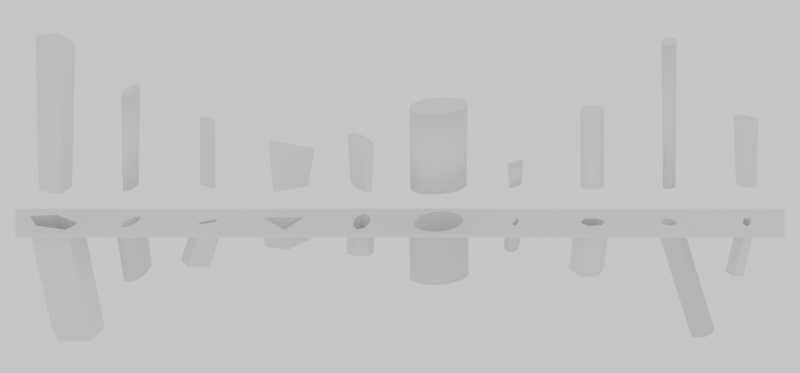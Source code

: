 # Source: procedural_generation.blend  (saved by Blender 3.6.11; exported with 4.5.12 LTS)
import bpy
from mathutils import Matrix  # noqa: F401  (used for matrix-valued properties, if any)

bpy.ops.wm.read_factory_settings(use_empty=True)
scene = bpy.context.scene
scene.name = 'Scene'

# ---- collections
col_collection = bpy.data.collections.new('Collection'); scene.collection.children.link(col_collection)

# ---- materials (node trees are filled in below, after node groups)
mat_modmat = bpy.data.materials.new('modmat')
mat_modmat.diffuse_color = (0.4, 0.4, 0.4, 1.0)
mat_modmat.roughness = 1.0
mat_pegmat = bpy.data.materials.new('pegmat')
mat_pegmat.diffuse_color = (0.6, 0.6, 0.6, 1.0)
mat_pegmat.roughness = 1.0

# ---- material node trees
mat_modmat.use_nodes = True; mat_modmat.node_tree.nodes.clear()
_N = mat_modmat.node_tree.nodes; _L = mat_modmat.node_tree.links
n0 = _N.new('ShaderNodeBsdfPrincipled'); n0.name = 'Principled BSDF'; n0.location = (10, 300)
n0.distribution = 'GGX'
n0.subsurface_method = 'RANDOM_WALK_SKIN'
n0.inputs[3].default_value = 1.45
n0.inputs[27].default_value = (0.0, 0.0, 0.0, 1.0)
n0.inputs[28].default_value = 1.0
n1 = _N.new('ShaderNodeOutputMaterial'); n1.name = 'Material Output'; n1.location = (300, 300)
_L.new(n0.outputs[0], n1.inputs[0])
n1.is_active_output = True
mat_pegmat.use_nodes = True; mat_pegmat.node_tree.nodes.clear()
_N = mat_pegmat.node_tree.nodes; _L = mat_pegmat.node_tree.links
n0 = _N.new('ShaderNodeBsdfPrincipled'); n0.name = 'Principled BSDF'; n0.location = (10, 300)
n0.distribution = 'GGX'
n0.subsurface_method = 'RANDOM_WALK_SKIN'
n0.inputs[3].default_value = 1.45
n0.inputs[27].default_value = (0.0, 0.0, 0.0, 1.0)
n0.inputs[28].default_value = 1.0
n1 = _N.new('ShaderNodeOutputMaterial'); n1.name = 'Material Output'; n1.location = (300, 300)
_L.new(n0.outputs[0], n1.inputs[0])
n1.is_active_output = True

# ---- world
world_world = bpy.data.worlds.new('World'); scene.world = world_world
world_world.use_nodes = True; world_world.node_tree.nodes.clear()
_N = world_world.node_tree.nodes; _L = world_world.node_tree.links
n0 = _N.new('ShaderNodeOutputWorld'); n0.name = 'World Output'; n0.location = (300, 300)
n1 = _N.new('ShaderNodeBackground'); n1.name = 'Background'; n1.location = (10, 300)
_L.new(n1.outputs[0], n0.inputs[0])
n0.is_active_output = True
world_world.color = (0.05088, 0.05088, 0.05088)
world_world.use_sun_shadow = False
world_world.sun_shadow_jitter_overblur = 0.0

# ---- cameras
cam_camera_001 = bpy.data.cameras.new('Camera.001')
cam_camera_001.type = 'ORTHO'
cam_camera_001.lens = 379.0
cam_camera_001.ortho_scale = 0.78

# ---- meshes
me_hole_mesh_034 = bpy.data.meshes.new('hole_mesh.034')
me_hole_mesh_034.from_pydata([(-0.0375, -0.0375, 0.0), (0.004114, -0.0004114, -0.1205), (0.0375, -0.0375, 0.0), (0.03593, -0.01347, -0.1157), (-0.0375, 0.0375, 0.0), (0.006873, 0.002209, -0.1145), (0.0498, 0.009837, -0.1103), (0.0375, 0.0375, 0.0), (0.03338, -0.009269, -0.1106), (0.04396, 0.008876, -0.1065), (0.02648, 0.03674, -0.112), (0.02398, 0.03152, -0.1079), (-0.002139, 0.03074, -0.1183), (0.001023, 0.02743, -0.1129), (-0.0375, -0.0375, 0.003), (0.0375, -0.0375, 0.003), (-0.02068, -0.0143, 0.0), (-0.0375, 0.0375, 0.003), (0.01376, -0.02746, 0.0), (0.0375, 0.0375, 0.003), (0.02928, -0.002466, 0.0), (0.004493, 0.02555, 0.0), (-0.02682, 0.01865, 0.0), (0.02362, -0.003333, 0.003), (0.01162, -0.02303, 0.003), (-0.01733, -0.01135, 0.003), (-0.02318, 0.01559, 0.003), (0.002195, 0.02045, 0.003)], [], [(4, 7, 2, 18, 20, 21, 22), (18, 2, 0, 4, 22, 16), (0, 2, 15, 14), (24, 15, 19, 17, 26, 27, 23), (17, 14, 15, 24, 25, 26), (4, 17, 19, 7), (0, 14, 17, 4), (2, 7, 19, 15), (16, 1, 3, 18), (3, 6, 20, 18), (20, 6, 10, 21), (21, 10, 12, 22), (12, 1, 16, 22), (10, 6, 3, 1, 12), (24, 8, 5, 25), (23, 9, 8, 24), (27, 11, 9, 23), (26, 13, 11, 27), (5, 13, 26, 25), (13, 5, 8, 9, 11)])
me_hole_mesh_034.materials.append(mat_modmat)
me_hole_mesh_034.update()
me_hole_mesh_035 = bpy.data.meshes.new('hole_mesh.035')
me_hole_mesh_035.from_pydata([(-0.0375, -0.0375, 0.0), (0.01884, 0.01159, -0.04932), (0.0375, -0.0375, 0.0), (0.01974, 0.0146, -0.04861), (0.02032, 0.01751, -0.04796), (-0.0375, 0.0375, 0.0), (0.0375, 0.0375, 0.0), (0.02053, 0.02034, -0.04737), (-0.0375, -0.0375, 0.003), (0.02021, 0.02322, -0.04684), (0.0375, -0.0375, 0.003), (0.01889, 0.02627, -0.04641), (-0.0375, 0.0375, 0.003), (0.0159, 0.02882, -0.04629), (0.0375, 0.0375, 0.003), (0.01211, 0.0295, -0.04666), (0.008989, 0.02866, -0.04723), (0.006551, 0.02718, -0.04784), (0.004417, 0.0253, -0.04849), (0.002422, 0.02309, -0.04919), (0.0005321, 0.02056, -0.04994), (-0.001238, 0.01778, -0.05072), (-0.00285, 0.01482, -0.05152), (-0.004265, 0.01177, -0.05231), (-0.005439, 0.008708, -0.05307), (-0.006335, 0.005699, -0.05379), (-0.006917, 0.002788, -0.05444), (-0.007126, -4.392e-05, -0.05503), (-0.006809, -0.002921, -0.05556), (-0.005481, -0.005979, -0.05599), (-0.002495, -0.008523, -0.0561), (0.001298, -0.009201, -0.05574), (0.004416, -0.008362, -0.05517), (0.0135, 0.01229, -0.04474), (0.01429, 0.01492, -0.04412), (0.006854, -0.006881, -0.05455), (0.01477, 0.01733, -0.04358), (0.008988, -0.005009, -0.0539), (0.01098, -0.00279, -0.0532), (0.01493, 0.01945, -0.04314), (0.01287, -0.0002626, -0.05245), (0.01476, 0.02121, -0.04281), (0.01464, 0.002516, -0.05167), (0.0142, 0.02257, -0.04261), (0.01626, 0.005471, -0.05087), (0.01323, 0.02343, -0.04257), (0.01767, 0.008522, -0.05008), (0.01193, 0.02364, -0.0427), (0.01269, 0.001962, 0.0), (0.0105, 0.02322, -0.04297), (0.01371, 0.005223, 0.0), (0.008959, 0.02227, -0.04336), (0.01439, 0.008362, 0.0), (0.007336, 0.02083, -0.04386), (0.00567, 0.01898, -0.04444), (0.01469, 0.01139, 0.0), (0.01443, 0.01444, 0.0), (0.004013, 0.01676, -0.0451), (0.01314, 0.01762, 0.0), (0.002424, 0.01426, -0.0458), (0.0009623, 0.01158, -0.04653), (0.01013, 0.02022, 0.0), (-0.000319, 0.00882, -0.04724), (0.006253, 0.02083, 0.0), (-0.001371, 0.006074, -0.04792), (0.003011, 0.01987, 0.0), (-0.002155, 0.003448, -0.04855), (0.0004343, 0.01824, 0.0), (-0.001851, 0.01618, 0.0), (-0.00264, 0.001036, -0.04909), (-0.004008, 0.01375, 0.0), (-0.002804, -0.001082, -0.04953), (-0.002627, -0.002845, -0.04986), (-0.006069, 0.01098, 0.0), (-0.002072, -0.004207, -0.05005), (-0.008014, 0.00794, 0.0), (-0.001096, -0.005065, -0.0501), (-0.009802, 0.004707, 0.0), (0.0001963, -0.005271, -0.04997), (-0.01138, 0.001372, 0.0), (-0.01271, -0.001974, 0.0), (0.001634, -0.004851, -0.0497), (0.003172, -0.003898, -0.0493), (-0.01375, -0.005252, 0.0), (-0.01444, -0.008412, 0.0), (0.004795, -0.002466, -0.04881), (-0.01474, -0.01147, 0.0), (0.006461, -0.0006077, -0.04822), (-0.0145, -0.01453, 0.0), (0.008118, 0.00161, -0.04757), (0.009707, 0.004104, -0.04686), (-0.01321, -0.01774, 0.0), (0.01117, 0.006784, -0.04614), (-0.0102, -0.02034, 0.0), (0.01245, 0.009548, -0.04543), (-0.006305, -0.02095, 0.0), (-0.003047, -0.01997, 0.0), (-0.0004557, -0.01832, 0.0), (0.001841, -0.01624, 0.0), (0.004007, -0.01378, 0.0), (0.006072, -0.011, 0.0), (0.008017, -0.007944, 0.0), (0.009799, -0.004706, 0.0), (0.01137, -0.001373, 0.0), (-0.01009, -0.012, 0.003), (-0.009401, -0.01537, 0.003), (-0.00995, -0.01391, 0.003), (-0.007035, -0.01645, 0.003), (-0.008395, -0.01627, 0.003), (-0.0055, -0.01596, 0.003), (-0.00384, -0.01488, 0.003), (-0.002076, -0.01327, 0.003), (0.009023, 0.008457, 0.003), (0.006367, -1.917e-05, 0.003), (0.007552, 0.00298, 0.003), (0.008449, 0.00584, 0.003), (-0.0002549, -0.0112, 0.003), (0.001564, -0.008748, 0.003), (0.003317, -0.005995, 0.003), (0.004938, -0.003049, 0.003), (-0.009852, -0.00969, 0.003), (-0.009267, -0.007055, 0.003), (-0.008359, -0.00418, 0.003), (-0.007163, -0.001171, 0.003), (-0.005725, 0.00186, 0.003), (-0.004099, 0.004801, 0.003), (-0.002346, 0.007542, 0.003), (-0.0005314, 0.009981, 0.003), (0.006207, 0.01517, 0.003), (0.00856, 0.01409, 0.003), (0.00925, 0.01074, 0.003), (0.009109, 0.01264, 0.003), (0.007558, 0.01498, 0.003), (0.001282, 0.01203, 0.003), (0.003035, 0.01361, 0.003), (0.004683, 0.01468, 0.003)], [], [(58, 6, 2, 0, 91, 93, 95, 96, 97, 98, 99, 100, 101, 102, 103, 48, 50, 52, 55, 56), (88, 91, 0, 5, 6, 58, 61, 63, 65, 67, 68, 70, 73, 75, 77, 79, 80, 83, 84, 86), (0, 2, 10, 8), (105, 8, 10, 14, 129, 131, 130, 112, 115, 114, 113, 119, 118, 117, 116, 111, 110, 109, 107, 108), (129, 14, 12, 8, 105, 106, 104, 120, 121, 122, 123, 124, 125, 126, 127, 133, 134, 135, 128, 132), (5, 12, 14, 6), (0, 8, 12, 5), (2, 6, 14, 10), (1, 3, 50, 48), (3, 4, 52, 50), (4, 7, 55, 52), (55, 7, 9, 56), (9, 11, 58, 56), (58, 11, 13, 61), (61, 13, 15, 63), (63, 15, 16, 65), (16, 17, 67, 65), (17, 18, 68, 67), (68, 18, 19, 70), (70, 19, 20, 73), (73, 20, 21, 75), (75, 21, 22, 77), (77, 22, 23, 79), (79, 23, 24, 80), (80, 24, 25, 83), (83, 25, 26, 84), (84, 26, 27, 86), (86, 27, 28, 88), (88, 28, 29, 91), (29, 30, 93, 91), (30, 31, 95, 93), (31, 32, 96, 95), (32, 35, 97, 96), (35, 37, 98, 97), (37, 38, 99, 98), (38, 40, 100, 99), (40, 42, 101, 100), (42, 44, 102, 101), (44, 46, 103, 102), (46, 1, 48, 103), (37, 35, 32, 31, 30, 29, 28, 27, 26, 25, 24, 23, 22, 21, 20, 19, 18, 17, 16, 15, 13, 11, 9, 7, 4, 3, 1, 46, 44, 42, 40, 38), (115, 34, 33, 114), (112, 36, 34, 115), (130, 39, 36, 112), (131, 41, 39, 130), (129, 43, 41, 131), (132, 45, 43, 129), (128, 47, 45, 132), (135, 49, 47, 128), (134, 51, 49, 135), (133, 53, 51, 134), (127, 54, 53, 133), (126, 57, 54, 127), (125, 59, 57, 126), (124, 60, 59, 125), (123, 62, 60, 124), (122, 64, 62, 123), (121, 66, 64, 122), (120, 69, 66, 121), (104, 71, 69, 120), (106, 72, 71, 104), (105, 74, 72, 106), (108, 76, 74, 105), (107, 78, 76, 108), (109, 81, 78, 107), (110, 82, 81, 109), (111, 85, 82, 110), (116, 87, 85, 111), (117, 89, 87, 116), (118, 90, 89, 117), (119, 92, 90, 118), (113, 94, 92, 119), (114, 33, 94, 113), (92, 94, 33, 34, 36, 39, 41, 43, 45, 47, 49, 51, 53, 54, 57, 59, 60, 62, 64, 66, 69, 71, 72, 74, 76, 78, 81, 82, 85, 87, 89, 90)])
me_hole_mesh_035.polygons.foreach_set('use_smooth', [0, 0, 0, 0, 0, 0, 0, 0, 1, 1, 1, 1, 1, 1, 1, 1, 1, 1, 1, 1, 1, 1, 1, 1, 1, 1, 1, 1, 1, 1, 1, 1, 1, 1, 1, 1, 1, 1, 1, 1, 0, 1, 1, 1, 1, 1, 1, 1, 1, 1, 1, 1, 1, 1, 1, 1, 1, 1, 1, 1, 1, 1, 1, 1, 1, 1, 1, 1, 1, 1, 1, 1, 1, 0])
me_hole_mesh_035.materials.append(mat_modmat)
me_hole_mesh_035.update()
me_hole_mesh_036 = bpy.data.meshes.new('hole_mesh.036')
me_hole_mesh_036.from_pydata([(-0.0375, -0.0375, 0.0), (-0.01899, -0.008116, -0.04055), (0.0375, -0.0375, 0.0), (0.002537, 0.00502, -0.04552), (-0.01669, -0.0036, -0.03562), (-0.0375, 0.0375, 0.0), (-0.0008351, 0.005518, -0.03933), (-0.004386, 0.01488, -0.04278), (0.0375, 0.0375, 0.0), (-0.003999, 0.009582, -0.03811), (-0.01985, 0.000464, -0.0344), (-0.02592, 0.00174, -0.03781), (-0.007617, -0.01141, 0.0), (-0.0375, -0.0375, 0.003), (0.01531, 0.001327, 0.0), (0.0375, -0.0375, 0.003), (0.007617, 0.01141, 0.0), (-0.0375, 0.0375, 0.003), (-0.01531, -0.001327, 0.0), (0.0375, 0.0375, 0.003), (-0.005851, -0.006734, 0.003), (0.01104, 0.002084, 0.003), (0.007535, 0.006247, 0.003), (-0.009357, -0.00257, 0.003)], [], [(16, 8, 2, 0, 12, 14), (18, 12, 0, 5, 8, 16), (0, 2, 15, 13), (20, 13, 15, 19, 22, 21), (22, 19, 17, 13, 20, 23), (5, 17, 19, 8), (0, 13, 17, 5), (2, 8, 19, 15), (12, 1, 3, 14), (14, 3, 7, 16), (7, 11, 18, 16), (11, 1, 12, 18), (11, 7, 3, 1), (21, 6, 4, 20), (22, 9, 6, 21), (23, 10, 9, 22), (4, 10, 23, 20), (10, 4, 6, 9)])
me_hole_mesh_036.materials.append(mat_modmat)
me_hole_mesh_036.update()
me_hole_mesh_037 = bpy.data.meshes.new('hole_mesh.037')
me_hole_mesh_037.from_pydata([(-0.0375, -0.0375, 0.0), (0.003382, -0.03138, -0.01467), (0.0375, -0.0375, 0.0), (0.002516, -0.02553, -0.01078), (0.0259, 0.01127, -0.01883), (-0.0375, 0.0375, 0.0), (0.02084, 0.009474, -0.01423), (-0.01514, 0.007296, -0.02034), (-0.01851, 0.008698, -0.02639), (0.0375, 0.0375, 0.0), (0.0007534, -0.02982, 0.0), (0.02379, 0.01578, 0.0), (-0.0375, -0.0375, 0.003), (-0.02522, 0.01496, 0.0), (0.0375, -0.0375, 0.003), (-0.0375, 0.0375, 0.003), (0.0375, 0.0375, 0.003), (4.693e-05, -0.02415, 0.003), (0.01898, 0.01366, 0.003), (-0.02119, 0.0129, 0.003)], [], [(5, 9, 11, 13), (11, 9, 2, 0, 5, 13, 10), (0, 2, 14, 12), (18, 16, 15, 19), (15, 12, 14, 16, 18, 17, 19), (5, 15, 16, 9), (0, 12, 15, 5), (2, 9, 16, 14), (10, 1, 4, 11), (4, 8, 13, 11), (8, 1, 10, 13), (8, 4, 1), (6, 3, 17, 18), (7, 6, 18, 19), (17, 3, 7, 19), (7, 3, 6)])
me_hole_mesh_037.materials.append(mat_modmat)
me_hole_mesh_037.update()
me_hole_mesh_038 = bpy.data.meshes.new('hole_mesh.038')
me_hole_mesh_038.from_pydata([(-0.0375, -0.0375, 0.0), (-0.01218, 0.005136, -0.02864), (0.0375, -0.0375, 0.0), (-0.01439, -0.01504, -0.0246), (-0.006916, -0.03062, -0.02189), (-0.0375, 0.0375, 0.0), (0.0375, 0.0375, 0.0), (-0.007193, 0.004592, -0.02366), (0.00608, -0.02459, -0.02364), (-0.009203, -0.01358, -0.02002), (0.01173, -0.005675, -0.02759), (-0.005048, -0.02505, -0.01796), (-0.0375, -0.0375, 0.003), (0.002278, -0.02069, -0.01914), (0.009993, 0.01372, -0.03131), (0.0375, -0.0375, 0.003), (0.006978, -0.004164, -0.02258), (-0.00198, 0.02009, -0.03202), (0.005895, 0.01224, -0.02574), (-0.0005329, 0.01628, -0.02624), (-0.0375, 0.0375, 0.003), (0.0375, 0.0375, 0.003), (-0.01136, 0.01146, 0.0), (-0.01382, -0.01088, 0.0), (-0.008131, -0.02321, 0.0), (-0.006189, -0.02761, 0.0), (0.003766, -0.02282, 0.0), (0.007307, -0.02105, 0.0), (0.01353, -0.0002562, 0.0), (0.01196, 0.02134, 0.0), (-0.0004913, 0.02823, 0.0), (-0.008705, -0.009726, 0.003), (-0.004365, -0.02222, 0.003), (0.008674, 0.0008597, 0.003), (0.003436, -0.01743, 0.003), (-0.006453, 0.01052, 0.003), (0.007731, 0.01931, 0.003), (0.0008301, 0.02381, 0.003)], [], [(29, 6, 2, 0, 24, 25, 26, 27, 28), (23, 24, 0, 5, 6, 29, 30, 22), (0, 2, 15, 12), (32, 12, 15, 21, 36, 33, 34), (36, 21, 20, 12, 32, 31, 35, 37), (5, 20, 21, 6), (0, 12, 20, 5), (2, 6, 21, 15), (1, 3, 23, 22), (24, 23, 3, 4, 25), (25, 4, 8, 27, 26), (27, 8, 10, 28), (28, 10, 14, 29), (14, 17, 30, 29), (17, 1, 22, 30), (3, 1, 17, 14, 10, 8, 4), (31, 9, 7, 35), (32, 11, 9, 31), (13, 11, 32, 34), (16, 13, 34, 33), (36, 18, 16, 33), (37, 19, 18, 36), (35, 7, 19, 37), (19, 7, 9, 11, 13, 16, 18)])
me_hole_mesh_038.materials.append(mat_modmat)
me_hole_mesh_038.update()
me_hole_mesh_039 = bpy.data.meshes.new('hole_mesh.039')
me_hole_mesh_039.from_pydata([(-0.0375, -0.0375, 0.0), (0.02479, 0.01985, -0.05215), (0.0375, -0.0375, 0.0), (0.02105, 0.02436, -0.05249), (-0.0375, 0.0375, 0.0), (0.01642, 0.02781, -0.05277), (0.0375, 0.0375, 0.0), (0.01108, 0.02998, -0.053), (-0.0375, -0.0375, 0.003), (0.005354, 0.03074, -0.05315), (0.0375, -0.0375, 0.003), (-0.0004616, 0.0301, -0.05322), (-0.0375, 0.0375, 0.003), (-0.006101, 0.02815, -0.05321), (0.0375, 0.0375, 0.003), (-0.01136, 0.02504, -0.05312), (-0.01609, 0.02093, -0.05297), (-0.02016, 0.01599, -0.05276), (-0.02345, 0.01039, -0.05249), (-0.02587, 0.004332, -0.05218), (-0.02735, -0.001995, -0.05183), (-0.02782, -0.008388, -0.05147), (-0.02725, -0.01464, -0.05109), (-0.0256, -0.02054, -0.05071), (-0.0229, -0.02586, -0.05035), (-0.01916, -0.03037, -0.05002), (-0.01452, -0.03382, -0.04973), (-0.009191, -0.03599, -0.0495), (-0.003462, -0.03675, -0.04935), (0.002353, -0.03611, -0.04928), (0.007992, -0.03417, -0.04929), (0.01325, -0.03106, -0.04938), (0.02051, 0.0174, -0.04708), (0.01798, -0.02694, -0.04953), (0.01751, 0.02104, -0.04735), (0.02205, -0.022, -0.04975), (0.01386, 0.02375, -0.04757), (0.02534, -0.01641, -0.05002), (0.009704, 0.02544, -0.04775), (0.02777, -0.01035, -0.05033), (0.02924, -0.00402, -0.05067), (0.005204, 0.02604, -0.04787), (0.000545, 0.02552, -0.04792), (0.02971, 0.002372, -0.05104), (-0.004091, 0.02392, -0.04792), (0.02914, 0.008623, -0.05141), (-0.008528, 0.02129, -0.04784), (0.0275, 0.01452, -0.05179), (-0.0126, 0.01775, -0.04771), (0.02401, 0.0231, 0.0), (0.02024, 0.02766, 0.0), (-0.01615, 0.01343, -0.04752), (0.01556, 0.03115, 0.0), (-0.01905, 0.008493, -0.04729), (0.01019, 0.03335, 0.0), (-0.0212, 0.003133, -0.04701), (0.004415, 0.03413, 0.0), (-0.0225, -0.00245, -0.04671), (-0.02292, -0.008046, -0.04639), (-0.001446, 0.03349, 0.0), (-0.02242, -0.01344, -0.04606), (-0.007128, 0.03153, 0.0), (-0.02104, -0.01844, -0.04574), (-0.01243, 0.02839, 0.0), (-0.01719, 0.02423, 0.0), (-0.0188, -0.02283, -0.04544), (-0.01581, -0.02647, -0.04517), (-0.02129, 0.01924, 0.0), (-0.01216, -0.02918, -0.04495), (-0.0246, 0.01358, 0.0), (-0.007997, -0.03087, -0.04477), (-0.02704, 0.007449, 0.0), (-0.003497, -0.03147, -0.04465), (-0.02852, 0.001049, 0.0), (0.001162, -0.03095, -0.0446), (-0.02899, -0.005417, 0.0), (0.005798, -0.02935, -0.04461), (-0.0284, -0.01174, 0.0), (0.01023, -0.02672, -0.04468), (-0.02674, -0.0177, 0.0), (-0.024, -0.02309, 0.0), (0.01431, -0.02318, -0.04481), (0.01786, -0.01886, -0.045), (-0.02023, -0.02765, 0.0), (0.02076, -0.01392, -0.04524), (-0.01556, -0.03114, 0.0), (0.02291, -0.008563, -0.04551), (-0.01018, -0.03334, 0.0), (0.02421, -0.002979, -0.04581), (-0.004412, -0.03411, 0.0), (0.02462, 0.002617, -0.04614), (0.001446, -0.03347, 0.0), (0.02413, 0.008013, -0.04646), (0.007125, -0.03151, 0.0), (0.01242, -0.02837, 0.0), (0.02274, 0.01301, -0.04678), (0.01719, -0.02422, 0.0), (0.02128, -0.01923, 0.0), (0.0246, -0.01357, 0.0), (0.02703, -0.007447, 0.0), (0.02852, -0.001049, 0.0), (0.02899, 0.005417, 0.0), (0.0284, 0.01174, 0.0), (0.02674, 0.01771, 0.0), (0.02359, 0.02359, 0.0), (-0.02359, -0.02359, 0.0), (-0.01774, -0.02276, 0.003), (-0.01987, -0.02017, 0.003), (-0.01315, -0.0266, 0.003), (-0.008956, -0.02832, 0.003), (-0.01684, -0.02385, 0.003), (-0.004415, -0.02893, 0.003), (0.009436, -0.02413, 0.003), (0.004962, -0.02679, 0.003), (0.0002859, -0.02841, 0.003), (0.01712, -0.01618, 0.003), (0.02005, -0.01119, 0.003), (0.02393, 0.005549, 0.003), (0.02221, -0.005768, 0.003), (0.02352, -0.0001166, 0.003), (0.02343, 0.01101, 0.003), (0.01354, -0.02055, 0.003), (0.02202, 0.01607, 0.003), (-0.02404, -0.005197, 0.003), (-0.02354, -0.01066, 0.003), (-0.02363, 0.0004688, 0.003), (-0.01724, 0.01654, 0.003), (-0.02016, 0.01155, 0.003), (-0.02213, -0.01572, 0.003), (-0.02232, 0.006122, 0.003), (-0.009552, 0.0245, 0.003), (-0.0003968, 0.02878, 0.003), (-0.005076, 0.02715, 0.003), (0.01305, 0.02697, 0.003), (0.00885, 0.02869, 0.003), (0.01977, 0.02053, 0.003), (0.01767, 0.02307, 0.003), (0.01674, 0.02421, 0.003), (0.004307, 0.0293, 0.003), (-0.01366, 0.02091, 0.003)], [], [(80, 105, 0, 4, 6, 104, 50, 52, 54, 56, 59, 61, 63, 64, 67, 69, 71, 73, 75, 77, 79), (49, 104, 6, 2, 0, 105, 83, 85, 87, 89, 91, 93, 94, 96, 97, 98, 99, 100, 101, 102, 103), (0, 2, 10, 8), (106, 8, 10, 14, 136, 135, 122, 120, 117, 119, 118, 116, 115, 121, 112, 113, 114, 111, 109, 108, 110), (137, 136, 14, 12, 8, 106, 107, 128, 124, 123, 125, 129, 127, 126, 139, 130, 132, 131, 138, 134, 133), (4, 12, 14, 6), (0, 8, 12, 4), (2, 6, 14, 10), (104, 49, 1, 3, 50), (3, 5, 52, 50), (5, 7, 54, 52), (7, 9, 56, 54), (9, 11, 59, 56), (11, 13, 61, 59), (13, 15, 63, 61), (15, 16, 64, 63), (16, 17, 67, 64), (17, 18, 69, 67), (18, 19, 71, 69), (19, 20, 73, 71), (20, 21, 75, 73), (21, 22, 77, 75), (22, 23, 79, 77), (23, 24, 80, 79), (105, 80, 24, 25, 83), (25, 26, 85, 83), (26, 27, 87, 85), (27, 28, 89, 87), (28, 29, 91, 89), (29, 30, 93, 91), (30, 31, 94, 93), (31, 33, 96, 94), (96, 33, 35, 97), (97, 35, 37, 98), (98, 37, 39, 99), (99, 39, 40, 100), (100, 40, 43, 101), (101, 43, 45, 102), (102, 45, 47, 103), (103, 47, 1, 49), (9, 7, 5, 3, 1, 47, 45, 43, 40, 39, 37, 35, 33, 31, 30, 29, 28, 27, 26, 25, 24, 23, 22, 21, 20, 19, 18, 17, 16, 15, 13, 11), (136, 137, 34, 32, 135), (36, 34, 137, 133), (38, 36, 133, 134), (41, 38, 134, 138), (42, 41, 138, 131), (44, 42, 131, 132), (46, 44, 132, 130), (48, 46, 130, 139), (126, 51, 48, 139), (127, 53, 51, 126), (129, 55, 53, 127), (125, 57, 55, 129), (123, 58, 57, 125), (124, 60, 58, 123), (128, 62, 60, 124), (107, 65, 62, 128), (110, 66, 65, 107, 106), (108, 68, 66, 110), (109, 70, 68, 108), (111, 72, 70, 109), (114, 74, 72, 111), (113, 76, 74, 114), (112, 78, 76, 113), (121, 81, 78, 112), (115, 82, 81, 121), (116, 84, 82, 115), (118, 86, 84, 116), (119, 88, 86, 118), (117, 90, 88, 119), (120, 92, 90, 117), (122, 95, 92, 120), (135, 32, 95, 122), (32, 34, 36, 38, 41, 42, 44, 46, 48, 51, 53, 55, 57, 58, 60, 62, 65, 66, 68, 70, 72, 74, 76, 78, 81, 82, 84, 86, 88, 90, 92, 95)])
me_hole_mesh_039.polygons.foreach_set('use_smooth', [0, 0, 0, 0, 0, 0, 0, 0, 1, 1, 1, 1, 1, 1, 1, 1, 1, 1, 1, 1, 1, 1, 1, 1, 1, 1, 1, 1, 1, 1, 1, 1, 1, 1, 1, 1, 1, 1, 1, 1, 0, 1, 1, 1, 1, 1, 1, 1, 1, 1, 1, 1, 1, 1, 1, 1, 1, 1, 1, 1, 1, 1, 1, 1, 1, 1, 1, 1, 1, 1, 1, 1, 1, 0])
me_hole_mesh_039.materials.append(mat_modmat)
me_hole_mesh_039.update()
me_hole_mesh_041 = bpy.data.meshes.new('hole_mesh.041')
me_hole_mesh_041.from_pydata([(-0.0375, -0.0375, 0.0), (0.003969, 0.01176, -0.02335), (0.0375, -0.0375, 0.0), (0.001456, 0.01632, -0.02199), (-0.0375, 0.0375, 0.0), (-0.005891, 0.01617, -0.02085), (0.0375, 0.0375, 0.0), (-0.008124, 0.01365, -0.02103), (-0.0375, -0.0375, 0.003), (-0.008943, 0.01212, -0.02122), (0.0375, -0.0375, 0.003), (-0.009568, 0.01063, -0.02144), (-0.0375, 0.0375, 0.003), (-0.01011, 0.009069, -0.02168), (0.0375, 0.0375, 0.003), (-0.01058, 0.007434, -0.02195), (-0.01098, 0.005761, -0.02224), (-0.01129, 0.004084, -0.02255), (-0.0115, 0.002435, -0.02286), (-0.01161, 0.0007903, -0.02319), (-0.01146, -0.001821, -0.02377), (-0.008946, -0.006375, -0.02513), (-0.001599, -0.00623, -0.02626), (0.0006344, -0.003713, -0.02609), (0.001453, -0.002174, -0.02589), (0.002078, -0.0006926, -0.02568), (-0.0001199, 0.009695, -0.01797), (0.002623, 0.000873, -0.02544), (0.003094, 0.002507, -0.02517), (-0.000838, 0.01136, -0.0175), (0.003488, 0.00418, -0.02488), (-0.002365, 0.01118, -0.0173), (-0.003198, 0.01013, -0.01739), (0.003796, 0.005857, -0.02457), (-0.003707, 0.009151, -0.01751), (0.004009, 0.007506, -0.02426), (0.004119, 0.009151, -0.02393), (-0.004188, 0.008006, -0.01768), (-0.004636, 0.006718, -0.01788), (0.008086, 0.007195, 0.0), (0.007761, 0.008585, 0.0), (-0.005036, 0.005331, -0.01811), (-0.005373, 0.003897, -0.01835), (0.00617, 0.01134, 0.0), (-0.005636, 0.002467, -0.01861), (0.004448, 0.0131, 0.0), (-9.702e-05, 0.01311, 0.0), (-0.005814, 0.001094, -0.01888), (-0.002488, 0.01269, 0.0), (-0.005901, -0.0001787, -0.01913), (-0.004781, 0.01003, 0.0), (-0.005833, -0.001793, -0.01948), (-0.00563, 0.008329, 0.0), (-0.005115, -0.003457, -0.01995), (-0.00628, 0.006658, 0.0), (-0.003588, -0.003279, -0.02015), (-0.006843, 0.004871, 0.0), (-0.002755, -0.002224, -0.02006), (-0.007323, 0.002992, 0.0), (-0.002246, -0.001249, -0.01994), (-0.007715, 0.001057, 0.0), (-0.001765, -0.0001045, -0.01977), (-0.008009, -0.0008907, 0.0), (-0.001317, 0.001184, -0.01957), (-0.0009173, 0.00257, -0.01934), (-0.008197, -0.00281, 0.0), (-0.008266, -0.004719, 0.0), (-0.0005799, 0.004005, -0.01909), (-0.008136, -0.006248, 0.0), (-0.0003172, 0.005435, -0.01883), (-0.008094, -0.007201, 0.0), (-0.0001389, 0.006808, -0.01857), (-5.203e-05, 0.00808, -0.01832), (-0.007765, -0.008668, 0.0), (-0.006313, -0.0113, 0.0), (-0.004357, -0.01336, 0.0), (-0.0005154, -0.01345, 0.0), (0.002463, -0.01295, 0.0), (0.004781, -0.01024, 0.0), (0.005644, -0.008493, 0.0), (0.006306, -0.006774, 0.0), (0.006876, -0.004941, 0.0), (0.007358, -0.003021, 0.0), (0.007748, -0.001056, 0.0), (0.008037, 0.0009103, 0.0), (0.008216, 0.002835, 0.0), (0.008274, 0.004735, 0.0), (0.008135, 0.00625, 0.0), (-0.002743, -0.005495, 0.003), (-0.002685, -0.003966, 0.003), (-0.002653, -0.007133, 0.003), (-0.00268, -0.006407, 0.003), (-0.001561, -0.0096, 0.003), (-0.0007533, -0.009536, 0.003), (-0.002074, -0.008933, 0.003), (-1.719e-05, -0.009309, 0.003), (-0.002487, -0.007993, 0.003), (0.0009109, -0.008081, 0.003), (0.003633, 0.002693, 0.003), (0.003231, -0.0006449, 0.003), (0.003481, 0.001059, 0.003), (0.001473, -0.006923, 0.003), (0.001997, -0.005556, 0.003), (0.002476, -0.004016, 0.003), (0.002892, -0.002358, 0.003), (-0.002524, -0.002323, 0.003), (-0.002266, -0.0006206, 0.003), (-0.001922, 0.001079, 0.003), (-0.001505, 0.002713, 0.003), (-0.001029, 0.004223, 0.003), (0.0009557, 0.007884, 0.003), (0.001594, 0.008086, 0.003), (0.003682, 0.004201, 0.003), (0.003609, 0.005149, 0.003), (0.003578, 0.005824, 0.003), (0.00342, 0.006599, 0.003), (0.002961, 0.007598, 0.003), (-0.0005106, 0.005558, 0.003), (4.289e-05, 0.006686, 0.003), (0.002503, 0.008171, 0.003)], [], [(39, 40, 43, 6, 2, 0, 74, 75, 76, 77, 78, 79, 80, 81, 82, 83, 84, 85, 86, 87), (73, 74, 0, 4, 6, 43, 45, 46, 48, 50, 52, 54, 56, 58, 60, 62, 65, 66, 68, 70), (0, 2, 10, 8), (90, 91, 88, 89, 105, 106, 107, 108, 109, 117, 118, 110, 111, 119, 14, 12, 8, 92, 94, 96), (113, 112, 98, 100, 99, 104, 103, 102, 101, 97, 95, 93, 92, 8, 10, 14, 119, 116, 115, 114), (4, 12, 14, 6), (0, 8, 12, 4), (2, 6, 14, 10), (40, 39, 1), (1, 3, 43, 40), (45, 43, 3), (46, 45, 3, 5, 48), (48, 5, 7, 50), (50, 7, 9, 52), (52, 9, 11, 54), (54, 11, 13, 56), (56, 13, 15, 58), (58, 15, 16, 60), (60, 16, 17, 62), (62, 17, 18, 65), (65, 18, 19, 66), (68, 66, 19, 20, 70), (20, 73, 70), (73, 20, 21, 74), (74, 21, 75), (75, 21, 22, 77, 76), (22, 23, 78, 77), (23, 24, 79, 78), (24, 25, 80, 79), (25, 27, 81, 80), (27, 28, 82, 81), (28, 30, 83, 82), (30, 33, 84, 83), (33, 35, 85, 84), (35, 36, 86, 85), (87, 86, 36, 1, 39), (13, 11, 9, 7, 5, 3, 1, 36, 35, 33, 30, 28, 27, 25, 24, 23, 22, 21, 20, 19, 18, 17, 16, 15), (115, 26, 114), (116, 29, 26, 115), (119, 29, 116), (110, 31, 29, 119, 111), (118, 32, 31, 110), (117, 34, 32, 118), (109, 37, 34, 117), (108, 38, 37, 109), (107, 41, 38, 108), (106, 42, 41, 107), (105, 44, 42, 106), (89, 47, 44, 105), (88, 49, 47, 89), (91, 90, 51, 49, 88), (90, 96, 51), (53, 51, 96, 94), (94, 92, 53), (93, 95, 55, 53, 92), (97, 57, 55, 95), (101, 59, 57, 97), (102, 61, 59, 101), (103, 63, 61, 102), (104, 64, 63, 103), (99, 67, 64, 104), (100, 69, 67, 99), (98, 71, 69, 100), (112, 72, 71, 98), (114, 26, 72, 112, 113), (26, 29, 31, 32, 34, 37, 38, 41, 42, 44, 47, 49, 51, 53, 55, 57, 59, 61, 63, 64, 67, 69, 71, 72)])
me_hole_mesh_041.polygons.foreach_set('use_smooth', [0, 0, 0, 0, 0, 0, 0, 0, 1, 1, 1, 1, 1, 1, 1, 1, 1, 1, 1, 1, 1, 1, 1, 1, 1, 1, 1, 1, 1, 1, 1, 1, 1, 1, 1, 1, 0, 1, 1, 1, 1, 1, 1, 1, 1, 1, 1, 1, 1, 1, 1, 1, 1, 1, 1, 1, 1, 1, 1, 1, 1, 1, 1, 1, 1, 0])
me_hole_mesh_041.materials.append(mat_modmat)
me_hole_mesh_041.update()
me_hole_mesh_042 = bpy.data.meshes.new('hole_mesh.042')
me_hole_mesh_042.from_pydata([(-0.0375, -0.0375, 0.0), (-0.01739, 0.0219, -0.04566), (0.0375, -0.0375, 0.0), (-0.02301, 0.006201, -0.04805), (-0.0375, 0.0375, 0.0), (-0.01152, -0.005936, -0.05181), (-0.01361, 0.01726, -0.0419), (0.0375, 0.0375, 0.0), (-0.01756, 0.006343, -0.04355), (0.005392, -0.002588, -0.05321), (-0.009346, -0.002201, -0.04621), (0.01102, 0.01311, -0.05083), (-0.0375, -0.0375, 0.003), (0.002794, 0.0001489, -0.04723), (-0.0004719, 0.02525, -0.04706), (0.006743, 0.01106, -0.04558), (-0.001467, 0.01961, -0.04291), (0.0375, -0.0375, 0.003), (-0.0375, 0.0375, 0.003), (-0.01185, 0.01298, 0.0), (0.0375, 0.0375, 0.003), (-0.01718, -0.003183, 0.0), (-0.005238, -0.01605, 0.0), (0.01185, -0.01298, 0.0), (0.01718, 0.003183, 0.0), (0.005238, 0.01605, 0.0), (-0.003375, -0.01181, 0.003), (0.01264, 0.001576, 0.003), (0.008888, -0.009661, 0.003), (-0.01191, -0.002748, 0.003), (-0.008161, 0.008489, 0.003), (0.004103, 0.01064, 0.003)], [], [(4, 7, 2, 23, 24, 25, 19), (23, 2, 0, 4, 19, 21, 22), (0, 2, 17, 12), (28, 17, 20, 18, 30, 31, 27), (30, 18, 12, 17, 28, 26, 29), (4, 18, 20, 7), (0, 12, 18, 4), (2, 7, 20, 17), (19, 1, 3, 21), (3, 5, 22, 21), (22, 5, 9, 23), (9, 11, 24, 23), (24, 11, 14, 25), (14, 1, 19, 25), (1, 14, 11, 9, 5, 3), (29, 8, 6, 30), (26, 10, 8, 29), (28, 13, 10, 26), (27, 15, 13, 28), (31, 16, 15, 27), (30, 6, 16, 31), (16, 6, 8, 10, 13, 15)])
me_hole_mesh_042.materials.append(mat_modmat)
me_hole_mesh_042.update()
me_hole_mesh_043 = bpy.data.meshes.new('hole_mesh.043')
me_hole_mesh_043.from_pydata([(0.04224, 0.01965, -0.1121), (-0.0375, -0.0375, 0.0), (0.0375, -0.0375, 0.0), (0.04105, 0.02183, -0.1122), (-0.0375, 0.0375, 0.0), (0.03957, 0.02383, -0.1123), (0.0375, 0.0375, 0.0), (0.03782, 0.02558, -0.1126), (0.0358, 0.02702, -0.113), (-0.0375, -0.0375, 0.003), (0.0375, -0.0375, 0.003), (0.03353, 0.02806, -0.1135), (0.03104, 0.02857, -0.1141), (-0.0375, 0.0375, 0.003), (0.02846, 0.02844, -0.1149), (0.0375, 0.0375, 0.003), (0.026, 0.02759, -0.1156), (0.02389, 0.02608, -0.1164), (0.02228, 0.0241, -0.1171), (0.02121, 0.02184, -0.1177), (0.02062, 0.01943, -0.1182), (0.02047, 0.01697, -0.1185), (0.02069, 0.0145, -0.1188), (0.02127, 0.01209, -0.1189), (0.02216, 0.009763, -0.119), (0.02335, 0.007578, -0.1189), (0.02483, 0.005584, -0.1188), (0.02658, 0.003834, -0.1185), (0.0286, 0.002395, -0.1181), (0.03088, 0.001356, -0.1176), (0.03336, 0.0008385, -0.117), (0.03594, 0.000971, -0.1163), (0.0384, 0.001823, -0.1155), (0.03657, 0.01703, -0.1088), (0.04052, 0.003329, -0.1147), (0.03572, 0.0186, -0.1089), (0.04212, 0.00531, -0.114), (0.03468, 0.02, -0.109), (0.0432, 0.007574, -0.1134), (0.0335, 0.02119, -0.1091), (0.04378, 0.00998, -0.1129), (0.03221, 0.02211, -0.1094), (0.04394, 0.01244, -0.1126), (0.03086, 0.02273, -0.1097), (0.02949, 0.02302, -0.11), (0.04371, 0.01491, -0.1123), (0.02817, 0.02295, -0.1104), (0.04314, 0.01733, -0.1122), (0.01147, 0.00562, 0.0), (0.02695, 0.02253, -0.1108), (0.01019, 0.00792, 0.0), (0.02588, 0.02177, -0.1112), (0.02503, 0.02071, -0.1116), (0.008585, 0.01, 0.0), (0.02441, 0.01941, -0.1119), (0.006665, 0.01181, 0.0), (0.02405, 0.01791, -0.1122), (0.004437, 0.01327, 0.0), (0.001914, 0.01429, 0.0), (0.02395, 0.01627, -0.1124), (-0.0008578, 0.01475, 0.0), (0.02411, 0.01456, -0.1126), (0.02452, 0.01284, -0.1127), (-0.003751, 0.01452, 0.0), (0.02517, 0.01117, -0.1127), (-0.006537, 0.01354, 0.0), (0.02602, 0.009597, -0.1127), (-0.008956, 0.01188, 0.0), (0.02706, 0.008195, -0.1126), (-0.01083, 0.009727, 0.0), (0.02824, 0.00701, -0.1124), (-0.01213, 0.007284, 0.0), (0.02953, 0.006087, -0.1122), (-0.01289, 0.004696, 0.0), (-0.01316, 0.002052, 0.0), (0.03088, 0.005466, -0.1119), (-0.01299, -0.0005859, 0.0), (0.03225, 0.005178, -0.1115), (-0.01243, -0.003166, 0.0), (0.03357, 0.005242, -0.1112), (-0.0115, -0.005636, 0.0), (0.03479, 0.005665, -0.1108), (0.03586, 0.006426, -0.1104), (-0.01021, -0.007942, 0.0), (-0.008604, -0.01003, 0.0), (0.03671, 0.007485, -0.11), (-0.006677, -0.01184, 0.0), (0.03733, 0.008791, -0.1097), (0.03769, 0.01029, -0.1094), (-0.004443, -0.0133, 0.0), (0.03779, 0.01192, -0.1091), (-0.001914, -0.01432, 0.0), (0.0008604, -0.01477, 0.0), (0.03763, 0.01363, -0.109), (0.03722, 0.01536, -0.1088), (0.003754, -0.01453, 0.0), (0.006537, -0.01354, 0.0), (0.00895, -0.01187, 0.0), (0.01082, -0.009712, 0.0), (0.01211, -0.007268, 0.0), (0.01286, -0.004682, 0.0), (0.01313, -0.002043, 0.0), (0.01296, 0.0005875, 0.0), (0.0124, 0.003159, 0.0), (-0.005486, -0.007009, 0.003), (-0.002688, -0.009227, 0.003), (-0.004153, -0.008265, 0.003), (0.0004328, -0.01012, 0.003), (0.003404, -0.009481, 0.003), (0.001971, -0.009992, 0.003), (-0.001141, -0.009854, 0.003), (0.004955, 0.004731, 0.003), (0.005691, -0.007414, 0.003), (0.005891, 0.003045, 0.003), (0.007108, -0.00251, 0.003), (0.00693, -0.004304, 0.003), (0.006988, -0.000642, 0.003), (0.006577, 0.001232, 0.003), (0.006454, -0.00596, 0.003), (0.004662, -0.008607, 0.003), (-0.008798, 0.001751, 0.003), (-0.008617, 0.003548, 0.003), (-0.008679, -0.0001207, 0.003), (-0.007581, -0.003818, 0.003), (-0.00737, 0.006658, 0.003), (-0.006642, -0.005508, 0.003), (-0.008268, -0.002, 0.003), (-0.008137, 0.005205, 0.003), (-0.002103, 0.009342, 0.003), (-0.003642, 0.009224, 0.003), (-0.005076, 0.008718, 0.003), (0.001013, 0.008446, 0.003), (0.003803, 0.006229, 0.003), (0.002474, 0.007483, 0.003), (-0.0005311, 0.009076, 0.003), (-0.006338, 0.007848, 0.003)], [], [(4, 6, 2, 97, 98, 99, 100, 101, 102, 103, 48, 50, 53, 55, 57, 58, 60, 63, 65, 67), (97, 2, 1, 4, 67, 69, 71, 73, 74, 76, 78, 80, 83, 84, 86, 89, 91, 92, 95, 96), (1, 2, 10, 9), (10, 15, 13, 135, 130, 129, 128, 134, 131, 133, 132, 111, 113, 117, 116, 114, 115, 118, 112, 119), (13, 9, 10, 119, 108, 109, 107, 110, 105, 106, 104, 125, 123, 126, 122, 120, 121, 127, 124, 135), (4, 13, 15, 6), (1, 9, 13, 4), (2, 6, 15, 10), (0, 3, 50, 48), (50, 3, 5, 53), (53, 5, 7, 55), (55, 7, 8, 57), (57, 8, 11, 58), (58, 11, 12, 60), (60, 12, 14, 63), (63, 14, 16, 65), (65, 16, 17, 67), (17, 18, 69, 67), (18, 19, 71, 69), (71, 19, 20, 73), (73, 20, 21, 74), (74, 21, 22, 76), (76, 22, 23, 78), (78, 23, 24, 80), (80, 24, 25, 83), (83, 25, 26, 84), (26, 27, 86, 84), (27, 28, 89, 86), (28, 29, 91, 89), (29, 30, 92, 91), (30, 31, 95, 92), (31, 32, 96, 95), (32, 34, 97, 96), (34, 36, 98, 97), (36, 38, 99, 98), (38, 40, 100, 99), (40, 42, 101, 100), (42, 45, 102, 101), (45, 47, 103, 102), (47, 0, 48, 103), (26, 25, 24, 23, 22, 21, 20, 19, 18, 17, 16, 14, 12, 11, 8, 7, 5, 3, 0, 47, 45, 42, 40, 38, 36, 34, 32, 31, 30, 29, 28, 27), (111, 35, 33, 113), (132, 37, 35, 111), (133, 39, 37, 132), (131, 41, 39, 133), (134, 43, 41, 131), (128, 44, 43, 134), (129, 46, 44, 128), (130, 49, 46, 129), (135, 51, 49, 130), (124, 52, 51, 135), (127, 54, 52, 124), (121, 56, 54, 127), (120, 59, 56, 121), (122, 61, 59, 120), (126, 62, 61, 122), (123, 64, 62, 126), (125, 66, 64, 123), (104, 68, 66, 125), (106, 70, 68, 104), (105, 72, 70, 106), (110, 75, 72, 105), (107, 77, 75, 110), (109, 79, 77, 107), (108, 81, 79, 109), (119, 82, 81, 108), (112, 85, 82, 119), (118, 87, 85, 112), (115, 88, 87, 118), (114, 90, 88, 115), (116, 93, 90, 114), (117, 94, 93, 116), (113, 33, 94, 117), (94, 33, 35, 37, 39, 41, 43, 44, 46, 49, 51, 52, 54, 56, 59, 61, 62, 64, 66, 68, 70, 72, 75, 77, 79, 81, 82, 85, 87, 88, 90, 93)])
me_hole_mesh_043.polygons.foreach_set('use_smooth', [0, 0, 0, 0, 0, 0, 0, 0, 1, 1, 1, 1, 1, 1, 1, 1, 1, 1, 1, 1, 1, 1, 1, 1, 1, 1, 1, 1, 1, 1, 1, 1, 1, 1, 1, 1, 1, 1, 1, 1, 0, 1, 1, 1, 1, 1, 1, 1, 1, 1, 1, 1, 1, 1, 1, 1, 1, 1, 1, 1, 1, 1, 1, 1, 1, 1, 1, 1, 1, 1, 1, 1, 1, 0])
me_hole_mesh_043.materials.append(mat_modmat)
me_hole_mesh_043.update()
me_hole_mesh_044 = bpy.data.meshes.new('hole_mesh.044')
me_hole_mesh_044.from_pydata([(-0.0375, -0.0375, 0.0), (-0.01634, 0.008422, -0.04862), (0.0375, -0.0375, 0.0), (-0.0202, -0.008983, -0.0453), (-0.0375, 0.0375, 0.0), (-0.01271, 0.004732, -0.0438), (-0.01184, -0.02333, -0.04535), (0.0375, 0.0375, 0.0), (-0.01422, -0.007859, -0.04171), (-0.01035, -0.01774, -0.04129), (-0.002847, -0.01286, -0.04895), (-0.006455, -0.01108, -0.04314), (-0.005118, 0.004782, -0.05082), (-0.00787, 0.002627, -0.04468), (-0.0375, -0.0375, 0.003), (0.0375, -0.0375, 0.003), (-0.007922, 0.003788, 0.0), (-0.0375, 0.0375, 0.003), (-0.004777, 0.0159, 0.0), (0.0375, 0.0375, 0.003), (-0.009557, -0.002934, 0.0), (-0.003828, -0.01275, 0.0), (-0.0009402, -0.01798, 0.0), (0.005646, -0.0107, 0.0), (0.009226, -0.006566, 0.0), (0.007336, 0.01245, 0.0), (0.0002981, -0.01254, 0.003), (0.004933, -0.00516, 0.003), (-0.00372, -0.001893, 0.003), (0.00382, 0.009841, 0.003), (-0.001587, 0.01196, 0.003)], [], [(25, 7, 2, 0, 4, 18, 16, 20, 21, 22, 23, 24), (4, 7, 25, 18), (0, 2, 15, 14), (29, 19, 17, 30), (17, 14, 15, 19, 29, 27, 26, 28, 30), (4, 17, 19, 7), (0, 14, 17, 4), (2, 7, 19, 15), (16, 18, 1, 3, 20), (21, 20, 3, 6, 22), (22, 6, 10, 24, 23), (24, 10, 12, 25), (25, 12, 1, 18), (10, 6, 3, 1, 12), (28, 8, 5, 30), (26, 9, 8, 28), (27, 11, 9, 26), (29, 13, 11, 27), (30, 5, 13, 29), (13, 5, 8, 9, 11)])
me_hole_mesh_044.materials.append(mat_modmat)
me_hole_mesh_044.update()
me_peg_mesh_032 = bpy.data.meshes.new('peg_mesh.032')
me_peg_mesh_032.from_pydata([(0.02064, -0.001793, 0.1495), (0.004672, 0.02715, 0.1495), (-0.01775, 0.01857, 0.1495), (-0.01564, -0.01567, 0.1495), (0.008081, -0.02826, 0.1495), (0.01786, -0.001551, 0.0), (0.004042, 0.0235, 0.0), (-0.01536, 0.01607, 0.0), (-0.01353, -0.01356, 0.0), (0.006993, -0.02445, 0.0)], [], [(0, 1, 2, 3, 4), (0, 5, 6, 1), (1, 6, 7, 2), (2, 7, 8, 3), (3, 8, 9, 4), (4, 9, 5, 0), (9, 8, 7, 6, 5)])
me_peg_mesh_032.materials.append(mat_pegmat)
me_peg_mesh_032.update()
me_peg_mesh_033 = bpy.data.meshes.new('peg_mesh.033')
me_peg_mesh_033.from_pydata([(0.007978, 0.004566, 0.09957), (0.008715, 0.007721, 0.09957), (0.009118, 0.01058, 0.09957), (0.00917, 0.01303, 0.09957), (0.008869, 0.01498, 0.09957), (0.008228, 0.01636, 0.09957), (0.007271, 0.01711, 0.09957), (0.006034, 0.0172, 0.09957), (0.004566, 0.01662, 0.09957), (0.002922, 0.01541, 0.09957), (0.001165, 0.01361, 0.09957), (-0.0006358, 0.01129, 0.09957), (-0.002413, 0.008527, 0.09957), (-0.004097, 0.00544, 0.09957), (-0.005623, 0.002144, 0.09957), (-0.006934, -0.001235, 0.09957), (-0.007978, -0.004566, 0.09957), (-0.008715, -0.007721, 0.09957), (-0.009118, -0.01058, 0.09957), (-0.00917, -0.01303, 0.09957), (-0.008869, -0.01498, 0.09957), (-0.008228, -0.01636, 0.09957), (-0.007271, -0.01711, 0.09957), (-0.006034, -0.0172, 0.09957), (-0.004566, -0.01662, 0.09957), (-0.002922, -0.01541, 0.09957), (-0.001165, -0.01361, 0.09957), (0.0006358, -0.01129, 0.09957), (0.002413, -0.008527, 0.09957), (0.004097, -0.00544, 0.09957), (0.005623, -0.002144, 0.09957), (0.006934, 0.001235, 0.09957), (0.006818, 0.003902, 0.0), (0.007448, 0.006599, 0.0), (0.007792, 0.009042, 0.0), (0.007837, 0.01114, 0.0), (0.00758, 0.01281, 0.0), (0.007032, 0.01398, 0.0), (0.006214, 0.01462, 0.0), (0.005157, 0.0147, 0.0), (0.003902, 0.01421, 0.0), (0.002497, 0.01317, 0.0), (0.0009959, 0.01163, 0.0), (-0.0005434, 0.009646, 0.0), (-0.002062, 0.007287, 0.0), (-0.003501, 0.004649, 0.0), (-0.004806, 0.001832, 0.0), (-0.005925, -0.001055, 0.0), (-0.006818, -0.003902, 0.0), (-0.007448, -0.006599, 0.0), (-0.007792, -0.009042, 0.0), (-0.007837, -0.01114, 0.0), (-0.00758, -0.01281, 0.0), (-0.007032, -0.01398, 0.0), (-0.006214, -0.01462, 0.0), (-0.005157, -0.0147, 0.0), (-0.003902, -0.01421, 0.0), (-0.002497, -0.01317, 0.0), (-0.0009959, -0.01163, 0.0), (0.0005434, -0.009646, 0.0), (0.002062, -0.007287, 0.0), (0.003501, -0.004649, 0.0), (0.004806, -0.001832, 0.0), (0.005926, 0.001055, 0.0)], [], [(0, 1, 2, 3, 4, 5, 6, 7, 8, 9, 10, 11, 12, 13, 14, 15, 16, 17, 18, 19, 20, 21, 22, 23, 24, 25, 26, 27, 28, 29, 30, 31), (0, 32, 33, 1), (1, 33, 34, 2), (2, 34, 35, 3), (3, 35, 36, 4), (4, 36, 37, 5), (5, 37, 38, 6), (6, 38, 39, 7), (7, 39, 40, 8), (8, 40, 41, 9), (9, 41, 42, 10), (10, 42, 43, 11), (11, 43, 44, 12), (12, 44, 45, 13), (13, 45, 46, 14), (14, 46, 47, 15), (15, 47, 48, 16), (16, 48, 49, 17), (17, 49, 50, 18), (18, 50, 51, 19), (19, 51, 52, 20), (20, 52, 53, 21), (21, 53, 54, 22), (22, 54, 55, 23), (23, 55, 56, 24), (24, 56, 57, 25), (25, 57, 58, 26), (26, 58, 59, 27), (27, 59, 60, 28), (28, 60, 61, 29), (29, 61, 62, 30), (30, 62, 63, 31), (31, 63, 32, 0), (63, 62, 61, 60, 59, 58, 57, 56, 55, 54, 53, 52, 51, 50, 49, 48, 47, 46, 45, 44, 43, 42, 41, 40, 39, 38, 37, 36, 35, 34, 33, 32)])
me_peg_mesh_033.polygons.foreach_set('use_smooth', [0, 1, 1, 1, 1, 1, 1, 1, 1, 1, 1, 1, 1, 1, 1, 1, 1, 1, 1, 1, 1, 1, 1, 1, 1, 1, 1, 1, 1, 1, 1, 1, 1, 0])
me_peg_mesh_033.materials.append(mat_pegmat)
me_peg_mesh_033.update()
me_peg_mesh_034 = bpy.data.meshes.new('peg_mesh.034')
me_peg_mesh_034.from_pydata([(0.007441, -0.00474, 0.06993), (-0.004741, 0.008451, 0.06993), (-0.007441, 0.00474, 0.06993), (0.00474, -0.008451, 0.06993), (0.007441, -0.00474, 0.0), (-0.004741, 0.008451, 0.0), (-0.007441, 0.00474, 0.0), (0.00474, -0.008451, 0.0)], [], [(0, 1, 2, 3), (0, 4, 5, 1), (1, 5, 6, 2), (2, 6, 7, 3), (3, 7, 4, 0), (7, 6, 5, 4)])
me_peg_mesh_034.materials.append(mat_pegmat)
me_peg_mesh_034.update()
me_peg_mesh_035 = bpy.data.meshes.new('peg_mesh.035')
me_peg_mesh_035.from_pydata([(0.02956, -0.0005258, 0.03909), (-0.01524, 0.0237, 0.03909), (-0.01432, -0.02317, 0.03909), (0.02251, -0.0004005, 0.0), (-0.0116, 0.01805, 0.0), (-0.01091, -0.01765, 0.0)], [], [(0, 1, 2), (0, 3, 4, 1), (1, 4, 5, 2), (2, 5, 3, 0), (5, 4, 3)])
me_peg_mesh_035.materials.append(mat_pegmat)
me_peg_mesh_035.update()
me_peg_mesh_036 = bpy.data.meshes.new('peg_mesh.036')
me_peg_mesh_036.from_pydata([(0.01192, -0.006198, 0.04683), (0.002584, 0.01526, 0.04683), (-0.008694, 0.02522, 0.04683), (-0.01343, 0.0162, 0.04683), (-0.008047, -0.005027, 0.04683), (0.003391, -0.02246, 0.04683), (0.01228, -0.02299, 0.04683), (0.009393, -0.004885, 0.0), (0.002037, 0.01202, 0.0), (-0.006853, 0.01988, 0.0), (-0.01058, 0.01276, 0.0), (-0.006343, -0.003962, 0.0), (0.002673, -0.01771, 0.0), (0.009675, -0.01812, 0.0)], [], [(0, 1, 2, 3, 4, 5, 6), (0, 7, 8, 1), (1, 8, 9, 2), (2, 9, 10, 3), (3, 10, 11, 4), (4, 11, 12, 5), (5, 12, 13, 6), (6, 13, 7, 0), (13, 12, 11, 10, 9, 8, 7)])
me_peg_mesh_036.materials.append(mat_pegmat)
me_peg_mesh_036.update()
me_peg_mesh_037 = bpy.data.meshes.new('peg_mesh.037')
me_peg_mesh_037.from_pydata([(0.02835, 0.00298, 0.08316), (0.02839, 0.007723, 0.08316), (0.02734, 0.01217, 0.08316), (0.02523, 0.01615, 0.08316), (0.02216, 0.01951, 0.08316), (0.01823, 0.02212, 0.08316), (0.0136, 0.02388, 0.08316), (0.008454, 0.02472, 0.08316), (0.00298, 0.02461, 0.08316), (-0.002609, 0.02355, 0.08316), (-0.008097, 0.0216, 0.08316), (-0.01327, 0.01881, 0.08316), (-0.01794, 0.01529, 0.08316), (-0.02192, 0.01119, 0.08316), (-0.02505, 0.006664, 0.08316), (-0.02723, 0.001878, 0.08316), (-0.02835, -0.00298, 0.08316), (-0.02839, -0.007723, 0.08316), (-0.02734, -0.01217, 0.08316), (-0.02523, -0.01615, 0.08316), (-0.02216, -0.01951, 0.08316), (-0.01823, -0.02212, 0.08316), (-0.0136, -0.02388, 0.08316), (-0.008454, -0.02472, 0.08316), (-0.00298, -0.02461, 0.08316), (0.002609, -0.02355, 0.08316), (0.008097, -0.0216, 0.08316), (0.01327, -0.01881, 0.08316), (0.01794, -0.01529, 0.08316), (0.02192, -0.01119, 0.08316), (0.02505, -0.006664, 0.08316), (0.02723, -0.001878, 0.08316), (0.0275, 0.00289, 0.0), (0.02754, 0.007491, 0.0), (0.02651, 0.0118, 0.0), (0.02447, 0.01566, 0.0), (0.02149, 0.01892, 0.0), (0.01768, 0.02145, 0.0), (0.01319, 0.02316, 0.0), (0.0082, 0.02397, 0.0), (0.00289, 0.02387, 0.0), (-0.002531, 0.02285, 0.0), (-0.007854, 0.02095, 0.0), (-0.01288, 0.01824, 0.0), (-0.0174, 0.01483, 0.0), (-0.02126, 0.01086, 0.0), (-0.0243, 0.006464, 0.0), (-0.02641, 0.001822, 0.0), (-0.0275, -0.00289, 0.0), (-0.02754, -0.007491, 0.0), (-0.02651, -0.0118, 0.0), (-0.02447, -0.01566, 0.0), (-0.02149, -0.01892, 0.0), (-0.01768, -0.02145, 0.0), (-0.01319, -0.02316, 0.0), (-0.0082, -0.02397, 0.0), (-0.00289, -0.02387, 0.0), (0.002531, -0.02285, 0.0), (0.007854, -0.02095, 0.0), (0.01288, -0.01824, 0.0), (0.0174, -0.01483, 0.0), (0.02126, -0.01086, 0.0), (0.0243, -0.006464, 0.0), (0.02641, -0.001822, 0.0)], [], [(0, 1, 2, 3, 4, 5, 6, 7, 8, 9, 10, 11, 12, 13, 14, 15, 16, 17, 18, 19, 20, 21, 22, 23, 24, 25, 26, 27, 28, 29, 30, 31), (0, 32, 33, 1), (1, 33, 34, 2), (2, 34, 35, 3), (3, 35, 36, 4), (4, 36, 37, 5), (5, 37, 38, 6), (6, 38, 39, 7), (7, 39, 40, 8), (8, 40, 41, 9), (9, 41, 42, 10), (10, 42, 43, 11), (11, 43, 44, 12), (12, 44, 45, 13), (13, 45, 46, 14), (14, 46, 47, 15), (15, 47, 48, 16), (16, 48, 49, 17), (17, 49, 50, 18), (18, 50, 51, 19), (19, 51, 52, 20), (20, 52, 53, 21), (21, 53, 54, 22), (22, 54, 55, 23), (23, 55, 56, 24), (24, 56, 57, 25), (25, 57, 58, 26), (26, 58, 59, 27), (27, 59, 60, 28), (28, 60, 61, 29), (29, 61, 62, 30), (30, 62, 63, 31), (31, 63, 32, 0), (63, 62, 61, 60, 59, 58, 57, 56, 55, 54, 53, 52, 51, 50, 49, 48, 47, 46, 45, 44, 43, 42, 41, 40, 39, 38, 37, 36, 35, 34, 33, 32)])
me_peg_mesh_037.polygons.foreach_set('use_smooth', [0, 1, 1, 1, 1, 1, 1, 1, 1, 1, 1, 1, 1, 1, 1, 1, 1, 1, 1, 1, 1, 1, 1, 1, 1, 1, 1, 1, 1, 1, 1, 1, 1, 0])
me_peg_mesh_037.materials.append(mat_pegmat)
me_peg_mesh_037.update()
me_peg_mesh_039 = bpy.data.meshes.new('peg_mesh.039')
me_peg_mesh_039.from_pydata([(0.006753, 0.003716, 0.025), (0.007348, 0.004766, 0.025), (0.007661, 0.005632, 0.025), (0.00768, 0.006283, 0.025), (0.007403, 0.006691, 0.025), (0.006842, 0.006843, 0.025), (0.006018, 0.006732, 0.025), (0.004962, 0.006361, 0.025), (0.003716, 0.005747, 0.025), (0.002327, 0.004912, 0.025), (0.0008489, 0.003887, 0.025), (-0.000662, 0.002714, 0.025), (-0.002147, 0.001436, 0.025), (-0.00355, 0.000103, 0.025), (-0.004817, -0.001234, 0.025), (-0.005898, -0.002524, 0.025), (-0.006753, -0.003716, 0.025), (-0.007348, -0.004766, 0.025), (-0.007661, -0.005632, 0.025), (-0.00768, -0.006283, 0.025), (-0.007403, -0.006691, 0.025), (-0.006842, -0.006843, 0.025), (-0.006018, -0.006732, 0.025), (-0.004962, -0.006361, 0.025), (-0.003716, -0.005747, 0.025), (-0.002327, -0.004911, 0.025), (-0.0008489, -0.003887, 0.025), (0.000662, -0.002714, 0.025), (0.002147, -0.001436, 0.025), (0.00355, -0.000103, 0.025), (0.004817, 0.001234, 0.025), (0.005898, 0.002524, 0.025), (0.005065, 0.002787, 0.0), (0.005511, 0.003574, 0.0), (0.005746, 0.004224, 0.0), (0.00576, 0.004712, 0.0), (0.005552, 0.005019, 0.0), (0.005131, 0.005132, 0.0), (0.004513, 0.005049, 0.0), (0.003722, 0.004771, 0.0), (0.002787, 0.00431, 0.0), (0.001745, 0.003684, 0.0), (0.0006367, 0.002916, 0.0), (-0.0004965, 0.002035, 0.0), (-0.001611, 0.001077, 0.0), (-0.002663, 7.724e-05, 0.0), (-0.003613, -0.0009255, 0.0), (-0.004424, -0.001893, 0.0), (-0.005065, -0.002787, 0.0), (-0.005511, -0.003574, 0.0), (-0.005746, -0.004224, 0.0), (-0.00576, -0.004712, 0.0), (-0.005552, -0.005019, 0.0), (-0.005131, -0.005132, 0.0), (-0.004513, -0.005049, 0.0), (-0.003722, -0.004771, 0.0), (-0.002787, -0.00431, 0.0), (-0.001745, -0.003684, 0.0), (-0.0006367, -0.002916, 0.0), (0.0004965, -0.002035, 0.0), (0.001611, -0.001077, 0.0), (0.002663, -7.723e-05, 0.0), (0.003613, 0.0009255, 0.0), (0.004424, 0.001893, 0.0)], [], [(0, 1, 2, 3, 4, 5, 6, 7, 8, 9, 10, 11, 12, 13, 14, 15, 16, 17, 18, 19, 20, 21, 22, 23, 24, 25, 26, 27, 28, 29, 30, 31), (0, 32, 33, 1), (1, 33, 34, 2), (2, 34, 35, 3), (3, 35, 36, 4), (4, 36, 37, 5), (5, 37, 38, 6), (6, 38, 39, 7), (7, 39, 40, 8), (8, 40, 41, 9), (9, 41, 42, 10), (10, 42, 43, 11), (11, 43, 44, 12), (12, 44, 45, 13), (13, 45, 46, 14), (14, 46, 47, 15), (15, 47, 48, 16), (16, 48, 49, 17), (17, 49, 50, 18), (18, 50, 51, 19), (19, 51, 52, 20), (20, 52, 53, 21), (21, 53, 54, 22), (22, 54, 55, 23), (23, 55, 56, 24), (24, 56, 57, 25), (25, 57, 58, 26), (26, 58, 59, 27), (27, 59, 60, 28), (28, 60, 61, 29), (29, 61, 62, 30), (30, 62, 63, 31), (31, 63, 32, 0), (63, 62, 61, 60, 59, 58, 57, 56, 55, 54, 53, 52, 51, 50, 49, 48, 47, 46, 45, 44, 43, 42, 41, 40, 39, 38, 37, 36, 35, 34, 33, 32)])
me_peg_mesh_039.polygons.foreach_set('use_smooth', [0, 1, 1, 1, 1, 1, 1, 1, 1, 1, 1, 1, 1, 1, 1, 1, 1, 1, 1, 1, 1, 1, 1, 1, 1, 1, 1, 1, 1, 1, 1, 1, 1, 0])
me_peg_mesh_039.materials.append(mat_pegmat)
me_peg_mesh_039.update()
me_peg_mesh_040 = bpy.data.meshes.new('peg_mesh.040')
me_peg_mesh_040.from_pydata([(0.01164, 0.0004072, 0.08043), (0.006173, 0.0102, 0.08043), (-0.005467, 0.009788, 0.08043), (-0.01164, -0.0004072, 0.08043), (-0.006173, -0.0102, 0.08043), (0.005467, -0.009788, 0.08043), (0.01164, 0.0004072, 0.0), (0.006173, 0.0102, 0.0), (-0.005467, 0.009788, 0.0), (-0.01164, -0.0004072, 0.0), (-0.006173, -0.0102, 0.0), (0.005467, -0.009788, 0.0)], [], [(0, 1, 2, 3, 4, 5), (0, 6, 7, 1), (1, 7, 8, 2), (2, 8, 9, 3), (3, 9, 10, 4), (4, 10, 11, 5), (5, 11, 6, 0), (11, 10, 9, 8, 7, 6)])
me_peg_mesh_040.materials.append(mat_pegmat)
me_peg_mesh_040.update()
me_peg_mesh_041 = bpy.data.meshes.new('peg_mesh.041')
me_peg_mesh_041.from_pydata([(0.007517, 0.0001869, 0.15), (0.007409, 0.002263, 0.15), (0.007017, 0.004252, 0.15), (0.006354, 0.006077, 0.15), (0.005448, 0.007669, 0.15), (0.004332, 0.008967, 0.15), (0.003049, 0.009919, 0.15), (0.00165, 0.01049, 0.15), (0.0001869, 0.01066, 0.15), (-0.001283, 0.01042, 0.15), (-0.002704, 0.009776, 0.15), (-0.004021, 0.008759, 0.15), (-0.005183, 0.007405, 0.15), (-0.006147, 0.005767, 0.15), (-0.006874, 0.003906, 0.15), (-0.007336, 0.001896, 0.15), (-0.007517, -0.0001869, 0.15), (-0.007409, -0.002263, 0.15), (-0.007017, -0.004252, 0.15), (-0.006354, -0.006077, 0.15), (-0.005448, -0.007669, 0.15), (-0.004332, -0.008967, 0.15), (-0.003049, -0.009919, 0.15), (-0.00165, -0.01049, 0.15), (-0.0001868, -0.01066, 0.15), (0.001283, -0.01042, 0.15), (0.002704, -0.009776, 0.15), (0.004021, -0.008759, 0.15), (0.005183, -0.007405, 0.15), (0.006147, -0.005767, 0.15), (0.006874, -0.003906, 0.15), (0.007336, -0.001896, 0.15), (0.006207, 0.0001543, 7.451e-09), (0.006118, 0.001868, 7.451e-09), (0.005793, 0.003511, 7.451e-09), (0.005247, 0.005018, 7.451e-09), (0.004498, 0.006332, 7.451e-09), (0.003577, 0.007404, 7.451e-09), (0.002518, 0.00819, 7.451e-09), (0.001362, 0.008662, 7.451e-09), (0.0001543, 0.008801, 7.451e-09), (-0.00106, 0.008602, 7.451e-09), (-0.002233, 0.008072, 7.451e-09), (-0.00332, 0.007232, 7.451e-09), (-0.00428, 0.006114, 7.451e-09), (-0.005075, 0.004761, 7.451e-09), (-0.005675, 0.003225, 7.451e-09), (-0.006057, 0.001566, 7.451e-09), (-0.006207, -0.0001543, 7.451e-09), (-0.006118, -0.001868, 7.451e-09), (-0.005793, -0.003511, 7.451e-09), (-0.005247, -0.005018, 7.451e-09), (-0.004498, -0.006332, 7.451e-09), (-0.003577, -0.007404, 7.451e-09), (-0.002518, -0.00819, 7.451e-09), (-0.001362, -0.008662, 7.451e-09), (-0.0001543, -0.008801, 7.451e-09), (0.00106, -0.008602, 7.451e-09), (0.002233, -0.008072, 7.451e-09), (0.00332, -0.007232, 7.451e-09), (0.00428, -0.006114, 7.451e-09), (0.005075, -0.004761, 7.451e-09), (0.005675, -0.003225, 7.451e-09), (0.006057, -0.001566, 7.451e-09)], [], [(0, 1, 2, 3, 4, 5, 6, 7, 8, 9, 10, 11, 12, 13, 14, 15, 16, 17, 18, 19, 20, 21, 22, 23, 24, 25, 26, 27, 28, 29, 30, 31), (0, 32, 33, 1), (1, 33, 34, 2), (2, 34, 35, 3), (3, 35, 36, 4), (4, 36, 37, 5), (5, 37, 38, 6), (6, 38, 39, 7), (7, 39, 40, 8), (8, 40, 41, 9), (9, 41, 42, 10), (10, 42, 43, 11), (11, 43, 44, 12), (12, 44, 45, 13), (13, 45, 46, 14), (14, 46, 47, 15), (15, 47, 48, 16), (16, 48, 49, 17), (17, 49, 50, 18), (18, 50, 51, 19), (19, 51, 52, 20), (20, 52, 53, 21), (21, 53, 54, 22), (22, 54, 55, 23), (23, 55, 56, 24), (24, 56, 57, 25), (25, 57, 58, 26), (26, 58, 59, 27), (27, 59, 60, 28), (28, 60, 61, 29), (29, 61, 62, 30), (30, 62, 63, 31), (31, 63, 32, 0), (63, 62, 61, 60, 59, 58, 57, 56, 55, 54, 53, 52, 51, 50, 49, 48, 47, 46, 45, 44, 43, 42, 41, 40, 39, 38, 37, 36, 35, 34, 33, 32)])
me_peg_mesh_041.polygons.foreach_set('use_smooth', [0, 1, 1, 1, 1, 1, 1, 1, 1, 1, 1, 1, 1, 1, 1, 1, 1, 1, 1, 1, 1, 1, 1, 1, 1, 1, 1, 1, 1, 1, 1, 1, 1, 0])
me_peg_mesh_041.materials.append(mat_pegmat)
me_peg_mesh_041.update()
me_peg_mesh_042 = bpy.data.meshes.new('peg_mesh.042')
me_peg_mesh_042.from_pydata([(0.01224, -0.004011, 0.0719), (-3.301e-05, 0.005005, 0.0719), (-0.01226, 0.007105, 0.0719), (-0.007544, -0.000614, 0.0719), (0.007597, -0.007484, 0.0719), (0.009913, -0.003249, 0.0), (-2.673e-05, 0.004054, 0.0), (-0.009929, 0.005754, 0.0), (-0.00611, -0.0004973, 0.0), (0.006153, -0.006061, 0.0)], [], [(0, 1, 2, 3, 4), (0, 5, 6, 1), (1, 6, 7, 2), (2, 7, 8, 3), (3, 8, 9, 4), (4, 9, 5, 0), (9, 8, 7, 6, 5)])
me_peg_mesh_042.materials.append(mat_pegmat)
me_peg_mesh_042.update()

# ---- objects
ob_camera = bpy.data.objects.new('Camera', cam_camera_001)
ob_hole_001 = bpy.data.objects.new('hole.001', me_hole_mesh_034)
ob_hole_002 = bpy.data.objects.new('hole.002', me_hole_mesh_035)
ob_hole_003 = bpy.data.objects.new('hole.003', me_hole_mesh_036)
ob_hole_004 = bpy.data.objects.new('hole.004', me_hole_mesh_037)
ob_hole_005 = bpy.data.objects.new('hole.005', me_hole_mesh_038)
ob_hole_006 = bpy.data.objects.new('hole.006', me_hole_mesh_039)
ob_hole_008 = bpy.data.objects.new('hole.008', me_hole_mesh_041)
ob_hole_009 = bpy.data.objects.new('hole.009', me_hole_mesh_042)
ob_hole_010 = bpy.data.objects.new('hole.010', me_hole_mesh_043)
ob_hole_022 = bpy.data.objects.new('hole.022', me_hole_mesh_044)
ob_peg_001 = bpy.data.objects.new('peg.001', me_peg_mesh_032)
ob_peg_002 = bpy.data.objects.new('peg.002', me_peg_mesh_033)
ob_peg_003 = bpy.data.objects.new('peg.003', me_peg_mesh_034)
ob_peg_004 = bpy.data.objects.new('peg.004', me_peg_mesh_035)
ob_peg_005 = bpy.data.objects.new('peg.005', me_peg_mesh_036)
ob_peg_006 = bpy.data.objects.new('peg.006', me_peg_mesh_037)
ob_peg_008 = bpy.data.objects.new('peg.008', me_peg_mesh_039)
ob_peg_009 = bpy.data.objects.new('peg.009', me_peg_mesh_040)
ob_peg_010 = bpy.data.objects.new('peg.010', me_peg_mesh_041)
ob_peg_032 = bpy.data.objects.new('peg.032', me_peg_mesh_042)

# ---- transforms, parenting, visibility, modifiers, constraints
ob_camera.location = (0.3375, -0.6667, 0.282)
ob_camera.rotation_euler = (1.222, 0.0, 0.0)
ob_hole_001.location = (0.0, 0.0, 0.0)
ob_hole_002.location = (0.075, 0.0, 0.0)
ob_hole_003.location = (0.15, 0.0, 0.0)
ob_hole_004.location = (0.225, 0.0, 0.0)
ob_hole_005.location = (0.3, 0.0, 0.0)
ob_hole_006.location = (0.375, 0.0, 0.0)
ob_hole_008.location = (0.45, 0.0, 0.0)
ob_hole_009.location = (0.525, 0.0, 0.0)
ob_hole_010.location = (0.6, 0.0, 0.0)
ob_hole_022.location = (0.675, 0.0, 0.0)
ob_peg_001.location = (0.0, 0.0, 0.04)
ob_peg_002.location = (0.075, 0.0, 0.04)
ob_peg_003.location = (0.15, 0.0, 0.04)
ob_peg_004.location = (0.225, 0.0, 0.04)
ob_peg_005.location = (0.3, 0.0, 0.04)
ob_peg_006.location = (0.375, 0.0, 0.04)
ob_peg_008.location = (0.45, 0.0, 0.04)
ob_peg_009.location = (0.525, 0.0, 0.04)
ob_peg_010.location = (0.6, 0.0, 0.04)
ob_peg_032.location = (0.675, 0.0, 0.04)

# ---- collection membership
col_collection.objects.link(ob_camera)
col_collection.objects.link(ob_hole_001)
col_collection.objects.link(ob_hole_002)
col_collection.objects.link(ob_hole_003)
col_collection.objects.link(ob_hole_004)
col_collection.objects.link(ob_hole_005)
col_collection.objects.link(ob_hole_006)
col_collection.objects.link(ob_hole_008)
col_collection.objects.link(ob_hole_009)
col_collection.objects.link(ob_hole_010)
col_collection.objects.link(ob_hole_022)
col_collection.objects.link(ob_peg_001)
col_collection.objects.link(ob_peg_002)
col_collection.objects.link(ob_peg_003)
col_collection.objects.link(ob_peg_004)
col_collection.objects.link(ob_peg_005)
col_collection.objects.link(ob_peg_006)
col_collection.objects.link(ob_peg_008)
col_collection.objects.link(ob_peg_009)
col_collection.objects.link(ob_peg_010)
col_collection.objects.link(ob_peg_032)

# ---- scene / render settings (as saved in the file)
scene.camera = ob_camera
scene.frame_start = 1; scene.frame_end = 250; scene.frame_set(1)
scene.render.engine = 'CYCLES'
scene.render.image_settings.color_mode = 'RGB'
scene.render.image_settings.compression = 0
scene.render.resolution_x = 1543
scene.render.resolution_y = 720
scene.render.resolution_percentage = 1200
scene.cycles.sampling_pattern = 'TABULATED_SOBOL'
scene.view_settings.view_transform = 'Filmic'
bpy.context.view_layer.update()
